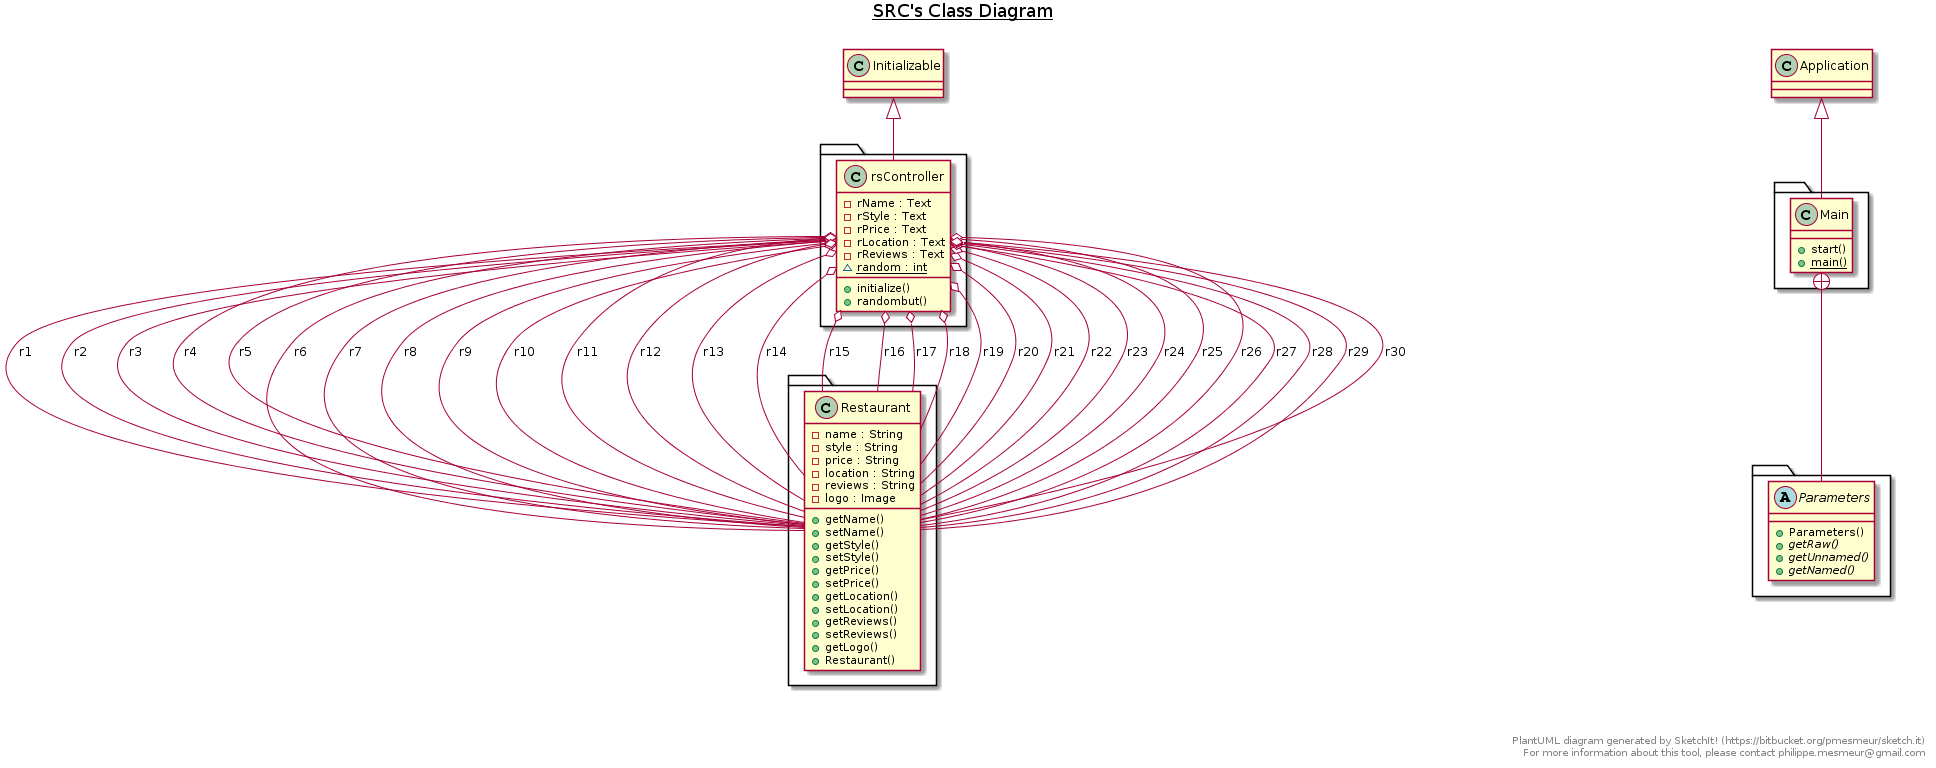

The diagram above was rendered by PlantUML. Its source (embedded in the PNG):
@startuml
title __SRC's Class Diagram__\n

  package  {
    class Main {
        + start()
        {static} + main()
    }
  }
  

  package  {
    abstract class Parameters {
        + Parameters()
        {abstract} + getRaw()
        {abstract} + getUnnamed()
        {abstract} + getNamed()
    }
  }
  

  package  {
    class Restaurant {
        - name : String
        - style : String
        - price : String
        - location : String
        - reviews : String
        - logo : Image
        + getName()
        + setName()
        + getStyle()
        + setStyle()
        + getPrice()
        + setPrice()
        + getLocation()
        + setLocation()
        + getReviews()
        + setReviews()
        + getLogo()
        + Restaurant()
    }
  }
  

  package  {
    class rsController {
        - rName : Text
        - rStyle : Text
        - rPrice : Text
        - rLocation : Text
        - rReviews : Text
        {static} ~ random : int
        + initialize()
        + randombut()
    }
  }
  

  Main -up-|> Application
  Main +-down- Parameters
  rsController -up-|> Initializable
  rsController o-- Restaurant : r1
  rsController o-- Restaurant : r2
  rsController o-- Restaurant : r3
  rsController o-- Restaurant : r4
  rsController o-- Restaurant : r5
  rsController o-- Restaurant : r6
  rsController o-- Restaurant : r7
  rsController o-- Restaurant : r8
  rsController o-- Restaurant : r9
  rsController o-- Restaurant : r10
  rsController o-- Restaurant : r11
  rsController o-- Restaurant : r12
  rsController o-- Restaurant : r13
  rsController o-- Restaurant : r14
  rsController o-- Restaurant : r15
  rsController o-- Restaurant : r16
  rsController o-- Restaurant : r17
  rsController o-- Restaurant : r18
  rsController o-- Restaurant : r19
  rsController o-- Restaurant : r20
  rsController o-- Restaurant : r21
  rsController o-- Restaurant : r22
  rsController o-- Restaurant : r23
  rsController o-- Restaurant : r24
  rsController o-- Restaurant : r25
  rsController o-- Restaurant : r26
  rsController o-- Restaurant : r27
  rsController o-- Restaurant : r28
  rsController o-- Restaurant : r29
  rsController o-- Restaurant : r30


right footer


PlantUML diagram generated by SketchIt! (https://bitbucket.org/pmesmeur/sketch.it)
For more information about this tool, please contact philippe.mesmeur@gmail.com
endfooter
@enduml